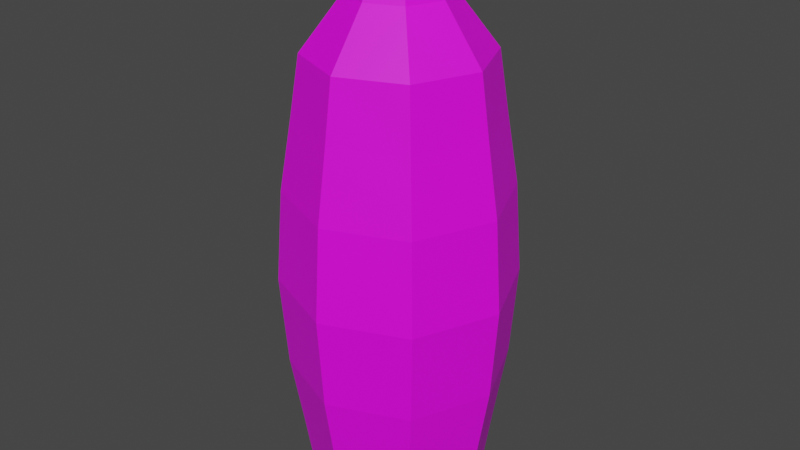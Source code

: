 # Source: vase_1.blend  (saved by Blender 3.6.11; exported with 4.5.12 LTS)
import bpy
from mathutils import Matrix  # noqa: F401  (used for matrix-valued properties, if any)

bpy.ops.wm.read_factory_settings(use_empty=True)
scene = bpy.context.scene
scene.name = 'Scene'

# ---- collections
col_collection = bpy.data.collections.new('Collection'); scene.collection.children.link(col_collection)

# ---- images (referenced by path relative to the original .blend; pixels are not part of the script)
import os
ASSET_DIR = os.environ.get("B2B_ASSET_DIR", "")  # directory of the original .blend (textures are referenced by path, not embedded)
HERE = os.path.dirname(os.path.abspath(__file__))  # packed textures are extracted next to this script under _unpacked/

def load_image(name, relpath, width, height, colorspace="sRGB"):
    """Load a texture the original file referenced (path relative to the .blend, or extracted next to this script)."""
    p = next((c for c in (os.path.join(HERE, relpath), os.path.join(ASSET_DIR, relpath)) if relpath and os.path.exists(c)), "")
    if p:
        img = bpy.data.images.load(p, check_existing=True)
        img.name = name
    else:  # same state as the original file: an image datablock whose file is absent (Cycles renders it pink)
        img = bpy.data.images.new(name, width, height)
        img.source = "FILE"
        img.filepath = "//" + (relpath or name)
    img.colorspace_settings.name = colorspace
    return img
img_vase_texture_png = load_image('vase texture.png', 'vase texture.png', 1024, 1024, 'sRGB')

# ---- materials (node trees are filled in below, after node groups)
mat_material_001 = bpy.data.materials.new('Material.001')
mat_material_001.use_transparent_shadow = False

# ---- material node trees
mat_material_001.use_nodes = True; mat_material_001.node_tree.nodes.clear()
_N = mat_material_001.node_tree.nodes; _L = mat_material_001.node_tree.links
n0 = _N.new('ShaderNodeBsdfPrincipled'); n0.name = 'Principled BSDF'; n0.location = (10, 300)
n0.distribution = 'GGX'
n0.subsurface_method = 'RANDOM_WALK_SKIN'
n0.inputs[3].default_value = 1.45
n0.inputs[27].default_value = (0.0, 0.0, 0.0, 1.0)
n0.inputs[28].default_value = 1.0
n1 = _N.new('ShaderNodeOutputMaterial'); n1.name = 'Material Output'; n1.location = (300, 300)
n2 = _N.new('ShaderNodeTexImage'); n2.name = 'Image Texture'; n2.location = (-280, 280)
n2.image = img_vase_texture_png
_L.new(n0.outputs[0], n1.inputs[0])
_L.new(n2.outputs[0], n0.inputs[0])
n1.is_active_output = True

# ---- world
world_world = bpy.data.worlds.new('World'); scene.world = world_world
world_world.use_nodes = True; world_world.node_tree.nodes.clear()
_N = world_world.node_tree.nodes; _L = world_world.node_tree.links
n0 = _N.new('ShaderNodeOutputWorld'); n0.name = 'World Output'; n0.location = (300, 300)
n1 = _N.new('ShaderNodeBackground'); n1.name = 'Background'; n1.location = (10, 300)
n1.inputs[0].default_value = (0.05088, 0.05088, 0.05088, 1.0)
_L.new(n1.outputs[0], n0.inputs[0])
n0.is_active_output = True
world_world.color = (0.05088, 0.05088, 0.05088)
world_world.use_sun_shadow = False
world_world.sun_shadow_jitter_overblur = 0.0

# ---- meshes
me_cylinder = bpy.data.meshes.new('Cylinder')
me_cylinder.from_pydata([(0.0, 1.0, -1.0), (0.0, 1.0, 1.0), (0.7071, 0.7071, -1.0), (0.7071, 0.7071, 1.0), (1.0, 0.0, -1.0), (1.0, 0.0, 1.0), (0.7071, -0.7071, -1.0), (0.7071, -0.7071, 1.0), (0.0, -1.0, -1.0), (0.0, -1.0, 1.0), (-0.7071, -0.7071, -1.0), (-0.7071, -0.7071, 1.0), (-1.0, 0.0, -1.0), (-1.0, 0.0, 1.0), (-0.7071, 0.7071, -1.0), (-0.7071, 0.7071, 1.0), (3.072e-10, 1.103, -0.7354), (9.515e-10, 1.238, -0.4126), (1.92e-09, 1.313, 4.595e-08), (9.515e-10, 1.238, 0.4126), (3.072e-10, 1.103, 0.7354), (0.78, 0.78, 0.7354), (0.8753, 0.8753, 0.4126), (0.9288, 0.9288, -3.234e-08), (0.8753, 0.8753, -0.4126), (0.78, 0.78, -0.7354), (1.103, -3.072e-10, 0.7354), (1.238, 2.62e-10, 0.4126), (1.313, 1.188e-09, -3.234e-08), (1.238, 2.62e-10, -0.4126), (1.103, -3.072e-10, -0.7354), (0.78, -0.78, 0.7354), (0.8753, -0.8753, 0.4126), (0.9288, -0.9288, -3.234e-08), (0.8753, -0.8753, -0.4126), (0.78, -0.78, -0.7354), (3.072e-10, -1.103, 0.7354), (9.515e-10, -1.238, 0.4126), (1.92e-09, -1.313, -3.234e-08), (9.515e-10, -1.238, -0.4126), (3.072e-10, -1.103, -0.7354), (-0.78, -0.78, 0.7354), (-0.8753, -0.8753, 0.4126), (-0.9288, -0.9288, -3.234e-08), (-0.8753, -0.8753, -0.4126), (-0.78, -0.78, -0.7354), (-1.103, -3.072e-10, 0.7354), (-1.238, 2.62e-10, 0.4126), (-1.313, 1.188e-09, -3.234e-08), (-1.238, 2.62e-10, -0.4126), (-1.103, -3.072e-10, -0.7354), (-0.78, 0.78, 0.7354), (-0.8753, 0.8753, 0.4126), (-0.9288, 0.9288, -3.234e-08), (-0.8753, 0.8753, -0.4126), (-0.78, 0.78, -0.7354), (0.3887, 0.3887, 1.236), (3.355e-09, 0.5497, 1.236), (0.5497, 0.0, 1.236), (0.3887, -0.3887, 1.236), (3.355e-09, -0.5497, 1.236), (-0.3887, -0.3887, 1.236), (-0.5497, 0.0, 1.236), (-0.3887, 0.3887, 1.236), (0.3474, 0.3474, 1.3), (3.394e-09, 0.4913, 1.3), (0.4913, 0.0, 1.3), (0.3474, -0.3474, 1.3), (3.394e-09, -0.4913, 1.3), (-0.3474, -0.3474, 1.3), (-0.4913, 0.0, 1.3), (-0.3474, 0.3474, 1.3), (0.3894, 0.3894, 1.355), (5.158e-09, 0.5508, 1.355), (0.5508, 4.509e-10, 1.355), (0.3894, -0.3894, 1.355), (5.158e-09, -0.5508, 1.355), (-0.3894, -0.3894, 1.355), (-0.5508, 4.509e-10, 1.355), (-0.3894, 0.3894, 1.355), (0.571, 0.571, 1.471), (5.715e-08, 0.8076, 1.471), (0.8076, 4.135e-09, 1.471), (0.571, -0.571, 1.471), (5.715e-08, -0.8076, 1.471), (-0.571, -0.571, 1.471), (-0.8076, 4.135e-09, 1.471), (-0.571, 0.571, 1.471)], [], [(20, 1, 3, 21), (21, 3, 5, 26), (26, 5, 7, 31), (31, 7, 9, 36), (36, 9, 11, 41), (41, 11, 13, 46), (7, 5, 58, 59), (46, 13, 15, 51), (51, 15, 1, 20), (0, 2, 4, 6, 8, 10, 12, 14), (14, 55, 16, 0), (55, 54, 17, 16), (54, 53, 18, 17), (53, 52, 19, 18), (52, 51, 20, 19), (12, 50, 55, 14), (50, 49, 54, 55), (49, 48, 53, 54), (48, 47, 52, 53), (47, 46, 51, 52), (10, 45, 50, 12), (45, 44, 49, 50), (44, 43, 48, 49), (43, 42, 47, 48), (42, 41, 46, 47), (8, 40, 45, 10), (40, 39, 44, 45), (39, 38, 43, 44), (38, 37, 42, 43), (37, 36, 41, 42), (6, 35, 40, 8), (35, 34, 39, 40), (34, 33, 38, 39), (33, 32, 37, 38), (32, 31, 36, 37), (4, 30, 35, 6), (30, 29, 34, 35), (29, 28, 33, 34), (28, 27, 32, 33), (27, 26, 31, 32), (2, 25, 30, 4), (25, 24, 29, 30), (24, 23, 28, 29), (23, 22, 27, 28), (22, 21, 26, 27), (0, 16, 25, 2), (16, 17, 24, 25), (17, 18, 23, 24), (18, 19, 22, 23), (19, 20, 21, 22), (58, 56, 64, 66), (13, 11, 61, 62), (9, 7, 59, 60), (15, 13, 62, 63), (5, 3, 56, 58), (11, 9, 60, 61), (1, 15, 63, 57), (3, 1, 57, 56), (65, 71, 79, 73), (63, 62, 70, 71), (61, 60, 68, 69), (59, 58, 66, 67), (56, 57, 65, 64), (57, 63, 71, 65), (62, 61, 69, 70), (60, 59, 67, 68), (75, 74, 82, 83), (70, 69, 77, 78), (68, 67, 75, 76), (66, 64, 72, 74), (71, 70, 78, 79), (69, 68, 76, 77), (67, 66, 74, 75), (64, 65, 73, 72), (72, 73, 81, 80), (73, 79, 87, 81), (78, 77, 85, 86), (76, 75, 83, 84), (74, 72, 80, 82), (79, 78, 86, 87), (77, 76, 84, 85), (64, 66, 67, 68, 69, 70, 71, 65)])
_uv = me_cylinder.uv_layers.new(name='UVMap')
_uv.uv.foreach_set('vector', [0.8957, 0.8585, 0.8957, 0.997, 0.7844, 0.997, 0.7844, 0.8585, 0.7844, 0.8585, 0.7844, 0.997, 0.6731, 0.997, 0.6731, 0.8585, 0.6731, 0.8585, 0.6731, 0.997, 0.5617, 0.997, 0.5617, 0.8585, 0.5617, 0.8585, 0.5617, 0.997, 0.4504, 0.997, 0.4504, 0.8585, 0.4504, 0.8585, 0.4504, 0.997, 0.3391, 0.997, 0.3391, 0.8585, 0.3391, 0.8585, 0.3391, 0.997, 0.2277, 0.997, 0.2277, 0.8585, 0.5617, 0.997, 0.6731, 0.997, 0.6731, 0.8548, 0.5617, 0.8548, 0.2277, 0.8585, 0.2277, 0.997, 0.1164, 0.997, 0.1164, 0.8585, 0.1164, 0.8585, 0.1164, 0.997, 0.005042, 0.997, 0.005042, 0.8585, 0.75, 0.4711, 0.8502, 0.4296, 0.8917, 0.3294, 0.8502, 0.2292, 0.75, 0.1877, 0.6498, 0.2292, 0.6083, 0.3294, 0.6498, 0.4296, 0.1164, 0.1656, 0.1164, 0.3042, 0.005042, 0.3042, 0.005042, 0.1656, 0.1164, 0.3042, 0.1164, 0.4428, 0.005042, 0.4428, 0.005042, 0.3042, 0.1164, 0.4428, 0.1164, 0.5813, 0.005042, 0.5813, 0.005042, 0.4428, 0.1164, 0.5813, 0.1164, 0.7199, 0.005042, 0.7199, 0.005042, 0.5813, 0.1164, 0.7199, 0.1164, 0.8585, 0.005042, 0.8585, 0.005042, 0.7199, 0.2277, 0.1656, 0.2277, 0.3042, 0.1164, 0.3042, 0.1164, 0.1656, 0.2277, 0.3042, 0.2277, 0.4428, 0.1164, 0.4428, 0.1164, 0.3042, 0.2277, 0.4428, 0.2277, 0.5813, 0.1164, 0.5813, 0.1164, 0.4428, 0.2277, 0.5813, 0.2277, 0.7199, 0.1164, 0.7199, 0.1164, 0.5813, 0.2277, 0.7199, 0.2277, 0.8585, 0.1164, 0.8585, 0.1164, 0.7199, 0.3391, 0.1656, 0.3391, 0.3042, 0.2277, 0.3042, 0.2277, 0.1656, 0.3391, 0.3042, 0.3391, 0.4428, 0.2277, 0.4428, 0.2277, 0.3042, 0.3391, 0.4428, 0.3391, 0.5813, 0.2277, 0.5813, 0.2277, 0.4428, 0.3391, 0.5813, 0.3391, 0.7199, 0.2277, 0.7199, 0.2277, 0.5813, 0.3391, 0.7199, 0.3391, 0.8585, 0.2277, 0.8585, 0.2277, 0.7199, 0.4504, 0.1656, 0.4504, 0.3042, 0.3391, 0.3042, 0.3391, 0.1656, 0.4504, 0.3042, 0.4504, 0.4428, 0.3391, 0.4428, 0.3391, 0.3042, 0.4504, 0.4428, 0.4504, 0.5813, 0.3391, 0.5813, 0.3391, 0.4428, 0.4504, 0.5813, 0.4504, 0.7199, 0.3391, 0.7199, 0.3391, 0.5813, 0.4504, 0.7199, 0.4504, 0.8585, 0.3391, 0.8585, 0.3391, 0.7199, 0.5617, 0.1656, 0.5617, 0.3042, 0.4504, 0.3042, 0.4504, 0.1656, 0.5617, 0.3042, 0.5617, 0.4428, 0.4504, 0.4428, 0.4504, 0.3042, 0.5617, 0.4428, 0.5617, 0.5813, 0.4504, 0.5813, 0.4504, 0.4428, 0.5617, 0.5813, 0.5617, 0.7199, 0.4504, 0.7199, 0.4504, 0.5813, 0.5617, 0.7199, 0.5617, 0.8585, 0.4504, 0.8585, 0.4504, 0.7199, 0.6731, 0.1656, 0.6731, 0.3042, 0.5617, 0.3042, 0.5617, 0.1656, 0.6731, 0.3042, 0.6731, 0.4428, 0.5617, 0.4428, 0.5617, 0.3042, 0.6731, 0.4428, 0.6731, 0.5813, 0.5617, 0.5813, 0.5617, 0.4428, 0.6731, 0.5813, 0.6731, 0.7199, 0.5617, 0.7199, 0.5617, 0.5813, 0.6731, 0.7199, 0.6731, 0.8585, 0.5617, 0.8585, 0.5617, 0.7199, 0.7844, 0.1656, 0.7844, 0.3042, 0.6731, 0.3042, 0.6731, 0.1656, 0.7844, 0.3042, 0.7844, 0.4428, 0.6731, 0.4428, 0.6731, 0.3042, 0.7844, 0.4428, 0.7844, 0.5813, 0.6731, 0.5813, 0.6731, 0.4428, 0.7844, 0.5813, 0.7844, 0.7199, 0.6731, 0.7199, 0.6731, 0.5813, 0.7844, 0.7199, 0.7844, 0.8585, 0.6731, 0.8585, 0.6731, 0.7199, 0.8957, 0.1656, 0.8957, 0.3042, 0.7844, 0.3042, 0.7844, 0.1656, 0.8957, 0.3042, 0.8957, 0.4428, 0.7844, 0.4428, 0.7844, 0.3042, 0.8957, 0.4428, 0.8957, 0.5813, 0.7844, 0.5813, 0.7844, 0.4428, 0.8957, 0.5813, 0.8957, 0.7199, 0.7844, 0.7199, 0.7844, 0.5813, 0.8957, 0.7199, 0.8957, 0.8585, 0.7844, 0.8585, 0.7844, 0.7199, 0.6731, 0.997, 0.7844, 0.997, 0.7844, 0.9177, 0.6731, 0.9144, 0.2277, 0.997, 0.3391, 0.997, 0.3391, 0.8515, 0.2277, 0.8548, 0.4504, 0.997, 0.5617, 0.997, 0.5617, 0.8548, 0.4504, 0.8548, 0.1164, 0.997, 0.2277, 0.997, 0.2277, 0.8548, 0.1164, 0.8548, 0.6731, 0.997, 0.7844, 0.997, 0.7844, 0.8548, 0.6731, 0.8548, 0.3391, 0.997, 0.4504, 0.997, 0.4504, 0.8548, 0.3391, 0.8515, 0.005042, 0.997, 0.1164, 0.997, 0.1164, 0.8548, 0.003058, 0.8482, 0.7844, 0.997, 0.8957, 0.997, 0.8957, 0.8548, 0.7844, 0.8548, 0.005042, 0.997, 0.1164, 0.997, 0.1164, 0.835, 0.005042, 0.8317, 0.1164, 0.997, 0.2277, 0.997, 0.2277, 0.9144, 0.1164, 0.9111, 0.3391, 0.997, 0.4504, 0.997, 0.4504, 0.9144, 0.3391, 0.9144, 0.5617, 0.997, 0.6731, 0.997, 0.6731, 0.9144, 0.5617, 0.9144, 0.7844, 0.997, 0.8957, 0.997, 0.8957, 0.9177, 0.7844, 0.9177, 0.005042, 0.997, 0.1164, 0.997, 0.1164, 0.9111, 0.005042, 0.9111, 0.2277, 0.997, 0.3391, 0.997, 0.3391, 0.9144, 0.2277, 0.9144, 0.4504, 0.997, 0.5617, 0.997, 0.5617, 0.9144, 0.4504, 0.9144, 0.5617, 0.997, 0.6731, 0.997, 0.6731, 0.8085, 0.5617, 0.8085, 0.2277, 0.997, 0.3391, 0.997, 0.3391, 0.835, 0.2277, 0.835, 0.4504, 0.997, 0.5617, 0.997, 0.5617, 0.835, 0.4504, 0.835, 0.6731, 0.997, 0.7844, 0.997, 0.7844, 0.835, 0.6731, 0.835, 0.1164, 0.997, 0.2277, 0.997, 0.2277, 0.835, 0.1164, 0.835, 0.3391, 0.997, 0.4504, 0.997, 0.4504, 0.835, 0.3391, 0.835, 0.5617, 0.997, 0.6731, 0.997, 0.6731, 0.835, 0.5617, 0.835, 0.7844, 0.997, 0.8957, 0.997, 0.8957, 0.8317, 0.7844, 0.835, 0.7844, 0.997, 0.8957, 0.997, 0.8957, 0.8118, 0.7844, 0.8085, 0.005042, 0.997, 0.1164, 0.997, 0.1164, 0.8085, 0.005042, 0.8085, 0.2277, 0.997, 0.3391, 0.997, 0.3391, 0.8085, 0.2277, 0.8085, 0.4504, 0.997, 0.5617, 0.997, 0.5617, 0.8085, 0.4504, 0.8085, 0.6731, 0.997, 0.7844, 0.997, 0.7844, 0.8085, 0.6731, 0.8085, 0.1164, 0.997, 0.2277, 0.997, 0.2277, 0.8085, 0.1164, 0.8085, 0.3391, 0.997, 0.4504, 0.997, 0.4504, 0.8085, 0.3391, 0.8085, 0.0, 0.0, 0.0, 0.0, 0.0, 0.0, 0.0, 0.0, 0.0, 0.0, 0.0, 0.0, 0.0, 0.0, 0.0, 0.0])
me_cylinder.materials.append(mat_material_001)
me_cylinder.update()

# ---- objects
ob_cylinder = bpy.data.objects.new('Cylinder', me_cylinder)

# ---- transforms, parenting, visibility, modifiers, constraints
ob_cylinder.location = (0.0, 0.0, 0.0)
ob_cylinder.scale = (1.0, 1.0, 2.521)

# ---- collection membership
col_collection.objects.link(ob_cylinder)

# ---- scene / render settings (as saved in the file)
scene.frame_start = 1; scene.frame_end = 250; scene.frame_set(1)
scene.render.engine = 'BLENDER_EEVEE_NEXT'
scene.cycles.sampling_pattern = 'TABULATED_SOBOL'
scene.view_settings.view_transform = 'Filmic'
bpy.context.view_layer.update()

# ---- added for rendering (the .blend has no active camera and no usable light): camera, sun
cam_auto = bpy.data.cameras.new('AutoCamera')
cam_auto.lens = 50.0
cam_auto.sensor_width = 36.0
cam_auto.clip_end = 1000.0
ob_auto_camera = bpy.data.objects.new('AutoCamera', cam_auto)
scene.collection.objects.link(ob_auto_camera)
ob_auto_camera.location = (6.71253, -8.05503, 5.96438)
ob_auto_camera.rotation_euler = (1.09748, -7.21219e-08, 0.694738)
scene.camera = ob_auto_camera
light_auto_sun = bpy.data.lights.new('AutoSun', 'SUN')
light_auto_sun.energy = 3.0
light_auto_sun.angle = 0.0523599
ob_auto_sun = bpy.data.objects.new('AutoSun', light_auto_sun)
scene.collection.objects.link(ob_auto_sun)
ob_auto_sun.rotation_euler = (0.872665, 0.174533, 0.523599)
bpy.context.view_layer.update()
